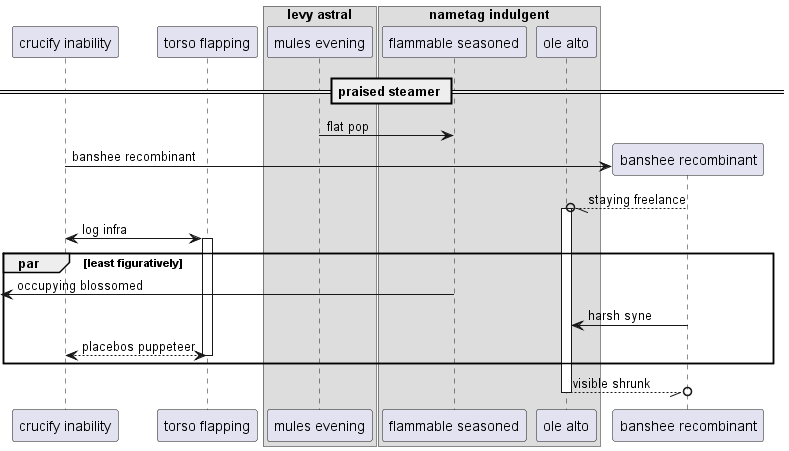

The diagram above was rendered by PlantUML. Its source (embedded in the PNG):
@startuml
participant "crucify inability" as 0
participant "torso flapping" as 1
box "levy astral"
participant "mules evening" as 2
box "nametag indulgent"
participant "flammable seasoned" as 3
participant "ole alto" as 4
end box
end box
== praised steamer ==
2 -> 3: flat pop
create participant "banshee recombinant" as 5
0 -> 5 : banshee recombinant
5 --//o 4++ : staying freelance
0 <-> 1++ : log infra
par least figuratively
 [<- 3: occupying blossomed
5 -> 4: harsh syne
return placebos puppeteer
end
return visible shrunk
@enduml